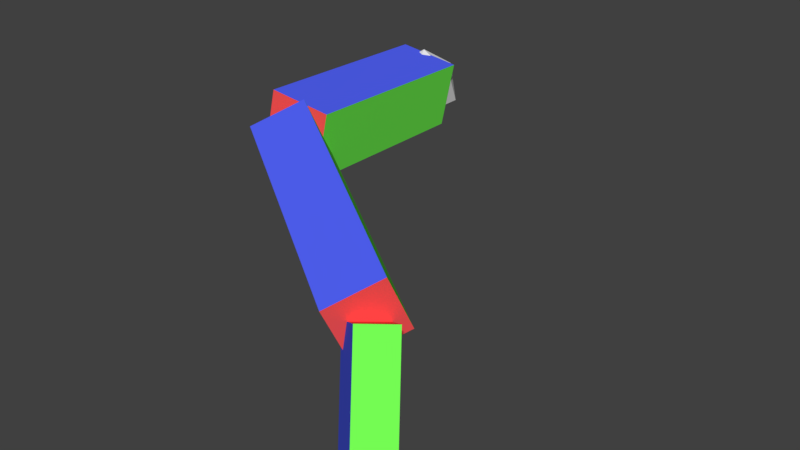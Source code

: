 # Source: RotatingTest.blend  (saved by Blender 2.77.0; exported with 4.5.12 LTS)
import bpy
from mathutils import Matrix  # noqa: F401  (used for matrix-valued properties, if any)

bpy.ops.wm.read_factory_settings(use_empty=True)
scene = bpy.context.scene
scene.name = 'Scene'

# ---- collections
col_collection_1 = bpy.data.collections.new('Collection 1'); scene.collection.children.link(col_collection_1)

# ---- materials (node trees are filled in below, after node groups)
mat_red = bpy.data.materials.new('RED')
mat_red.alpha_threshold = 0.0
mat_red.use_transparent_shadow = False
mat_red.diffuse_color = (1.0, 0.08943, 0.08943, 1.0)
mat_red.roughness = 0.5
mat_red.line_color = (0.0, 0.0, 0.0, 1.0)
mat_green = bpy.data.materials.new('GREEN')
mat_green.alpha_threshold = 0.0
mat_green.use_transparent_shadow = False
mat_green.diffuse_color = (0.1801, 1.0, 0.08943, 1.0)
mat_green.roughness = 0.5
mat_green.line_color = (0.0, 0.0, 0.0, 1.0)
mat_blue = bpy.data.materials.new('BLUE')
mat_blue.alpha_threshold = 0.0
mat_blue.use_transparent_shadow = False
mat_blue.diffuse_color = (0.08943, 0.1302, 1.0, 1.0)
mat_blue.roughness = 0.5
mat_blue.line_color = (0.0, 0.0, 0.0, 1.0)

# ---- material node trees

# ---- world
world_world = bpy.data.worlds.new('World'); scene.world = world_world
world_world.color = (0.05088, 0.05088, 0.05088)
world_world.use_sun_shadow = False
world_world.sun_shadow_jitter_overblur = 0.0
world_world.cycles.sampling_method = 'MANUAL'

# ---- meshes
me_icosphere = bpy.data.meshes.new('Icosphere')
me_icosphere.from_pydata([(0.0, 0.0, -1.0), (0.7236, -0.5257, -0.4472), (-0.2764, -0.8506, -0.4472), (-0.8944, 0.0, -0.4472), (-0.2764, 0.8506, -0.4472), (0.7236, 0.5257, -0.4472), (0.2764, -0.8506, 0.4472), (-0.7236, -0.5257, 0.4472), (-0.7236, 0.5257, 0.4472), (0.2764, 0.8506, 0.4472), (0.8944, 0.0, 0.4472), (0.0, 0.0, 1.0)], [], [(0, 1, 2), (1, 0, 5), (0, 2, 3), (0, 3, 4), (0, 4, 5), (1, 5, 10), (2, 1, 6), (3, 2, 7), (4, 3, 8), (5, 4, 9), (1, 10, 6), (2, 6, 7), (3, 7, 8), (4, 8, 9), (5, 9, 10), (6, 10, 11), (7, 6, 11), (8, 7, 11), (9, 8, 11), (10, 9, 11)])
me_icosphere.use_remesh_preserve_volume = False
me_icosphere.use_remesh_preserve_attributes = False
me_icosphere.use_mirror_vertex_groups = False
me_icosphere.update()
me_cube = bpy.data.meshes.new('Cube')
me_cube.from_pydata([(-0.2958, -0.002976, -0.3201), (0.2958, -0.002976, -0.3201), (0.2958, -2.015, -0.3201), (-0.2958, -2.015, -0.3201), (-0.2958, -0.002976, 0.3201), (0.2958, -0.002977, 0.3201), (0.2958, -2.015, 0.3201), (-0.2958, -2.015, 0.3201)], [], [(0, 1, 2, 3), (4, 7, 6, 5), (0, 4, 5, 1), (1, 5, 6, 2), (2, 6, 7, 3), (4, 0, 3, 7)])
me_cube.polygons.foreach_set('material_index', [2, 2, 0, 1, 0, 1])
me_cube.materials.append(mat_red)
me_cube.materials.append(mat_green)
me_cube.materials.append(mat_blue)
me_cube.use_remesh_preserve_volume = False
me_cube.use_remesh_preserve_attributes = False
me_cube.use_mirror_vertex_groups = False
me_cube.update()
me_cube_001 = bpy.data.meshes.new('Cube.001')
me_cube_001.from_pydata([(-0.2084, 0.00798, -0.3201), (0.2084, 0.00798, -0.3201), (0.2084, -2.848, -0.3201), (-0.2084, -2.848, -0.3201), (-0.2084, 0.007981, 0.3201), (0.2084, 0.007979, 0.3201), (0.2084, -2.848, 0.3201), (-0.2084, -2.848, 0.3201)], [], [(0, 1, 2, 3), (4, 7, 6, 5), (0, 4, 5, 1), (1, 5, 6, 2), (2, 6, 7, 3), (4, 0, 3, 7)])
me_cube_001.polygons.foreach_set('material_index', [2, 2, 0, 1, 0, 1])
me_cube_001.materials.append(mat_red)
me_cube_001.materials.append(mat_green)
me_cube_001.materials.append(mat_blue)
me_cube_001.use_remesh_preserve_volume = False
me_cube_001.use_remesh_preserve_attributes = False
me_cube_001.use_mirror_vertex_groups = False
me_cube_001.update()
me_cube_002 = bpy.data.meshes.new('Cube.002')
me_cube_002.from_pydata([(-0.5151, 0.006583, -0.1775), (0.5151, 0.006583, -0.1775), (0.5151, -1.149, -0.1775), (-0.5151, -1.149, -0.1775), (-0.5151, 0.006583, 0.1775), (0.5151, 0.006583, 0.1775), (0.5151, -1.149, 0.1775), (-0.5151, -1.149, 0.1775)], [], [(0, 1, 2, 3), (4, 7, 6, 5), (0, 4, 5, 1), (1, 5, 6, 2), (2, 6, 7, 3), (4, 0, 3, 7)])
me_cube_002.polygons.foreach_set('material_index', [2, 2, 0, 1, 0, 1])
me_cube_002.materials.append(mat_red)
me_cube_002.materials.append(mat_green)
me_cube_002.materials.append(mat_blue)
me_cube_002.use_remesh_preserve_volume = False
me_cube_002.use_remesh_preserve_attributes = False
me_cube_002.use_mirror_vertex_groups = False
me_cube_002.update()

# ---- objects
ob_icosphere = bpy.data.objects.new('Icosphere', me_icosphere)
ob_brazosensor = bpy.data.objects.new('BrazoSensor', me_cube)
ob_antebrazosensor = bpy.data.objects.new('AnteBrazoSensor', me_cube_001)
ob_manosensor = bpy.data.objects.new('ManoSensor', me_cube_002)

# ---- transforms, parenting, visibility, modifiers, constraints
ob_icosphere.location = (0.0, 0.0, 0.0)
ob_icosphere.scale = (0.3627, 0.3627, 0.3627)
ob_icosphere.lineart.crease_threshold = 0.0
ob_brazosensor.location = (0.0, 0.0, 0.0)
ob_brazosensor.rotation_mode = 'QUATERNION'
ob_brazosensor.rotation_quaternion = (0.9953, -0.0347, 0.08272, 0.04038)
ob_brazosensor.lock_rotations_4d = False
ob_brazosensor.empty_display_type = 'ARROWS'
ob_brazosensor.lineart.crease_threshold = 0.0
ob_antebrazosensor.parent = ob_brazosensor
ob_antebrazosensor.location = (0.0002653, -2.075, 0.0)
ob_antebrazosensor.rotation_mode = 'QUATERNION'
ob_antebrazosensor.rotation_quaternion = (0.8615, 0.1541, -0.236, 0.4228)
ob_antebrazosensor.scale = (1.231, 0.8676, 0.8676)
ob_antebrazosensor.lock_rotations_4d = False
ob_antebrazosensor.empty_display_type = 'ARROWS'
ob_antebrazosensor.lineart.crease_threshold = 0.0
ob_manosensor.parent = ob_antebrazosensor
ob_manosensor.matrix_parent_inverse = Matrix(((0.8121, 0.0, 0.0, -1.706), (0.0, 1.153, 0.0, -0.0), (0.0, 0.0, 1.153, -0.0), (0.0, 0.0, 0.0, 1.0)))
ob_manosensor.location = (2.112, -2.506, -4.134e-08)
ob_manosensor.rotation_mode = 'QUATERNION'
ob_manosensor.rotation_quaternion = (0.7511, 0.1633, -0.4839, -0.4189)
ob_manosensor.scale = (0.5351, 0.932, 0.932)
ob_manosensor.lock_rotations_4d = False
ob_manosensor.empty_display_type = 'ARROWS'
ob_manosensor.lineart.crease_threshold = 0.0

# ---- collection membership
col_collection_1.objects.link(ob_icosphere)
col_collection_1.objects.link(ob_brazosensor)
col_collection_1.objects.link(ob_antebrazosensor)
col_collection_1.objects.link(ob_manosensor)

# ---- scene / render settings (as saved in the file)
scene.frame_start = 1; scene.frame_end = 250; scene.frame_set(1)
scene.render.engine = 'BLENDER_EEVEE_NEXT'
scene.render.resolution_percentage = 50
scene.render.dither_intensity = 0.0
scene.cycles.use_denoising = False
scene.cycles.samples = 128
scene.cycles.sampling_pattern = 'TABULATED_SOBOL'
scene.cycles.light_sampling_threshold = 0.0
scene.cycles.use_adaptive_sampling = False
scene.cycles.use_light_tree = False
scene.cycles.blur_glossy = 0.0
scene.cycles.sample_clamp_indirect = 0.0
scene.view_settings.view_transform = 'Standard'
bpy.context.view_layer.update()

# ---- added for rendering (the .blend has no active camera and no usable light): camera, sun
cam_auto = bpy.data.cameras.new('AutoCamera')
cam_auto.lens = 50.0
cam_auto.sensor_width = 36.0
cam_auto.clip_end = 1000.0
ob_auto_camera = bpy.data.objects.new('AutoCamera', cam_auto)
scene.collection.objects.link(ob_auto_camera)
ob_auto_camera.location = (6.59163, -8.28201, 3.82766)
ob_auto_camera.rotation_euler = (1.09748, -7.21219e-08, 0.694738)
scene.camera = ob_auto_camera
light_auto_sun = bpy.data.lights.new('AutoSun', 'SUN')
light_auto_sun.energy = 3.0
light_auto_sun.angle = 0.0523599
ob_auto_sun = bpy.data.objects.new('AutoSun', light_auto_sun)
scene.collection.objects.link(ob_auto_sun)
ob_auto_sun.rotation_euler = (0.872665, 0.174533, 0.523599)
bpy.context.view_layer.update()
